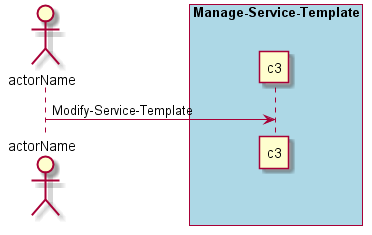

The diagram above was rendered by PlantUML. Its source (embedded in the PNG):
@startuml
Actor "actorName" as A

box "Manage-Service-Template" #lightblue
participant "c3" as S
A -> S : Modify-Service-Template
end box

@enduml